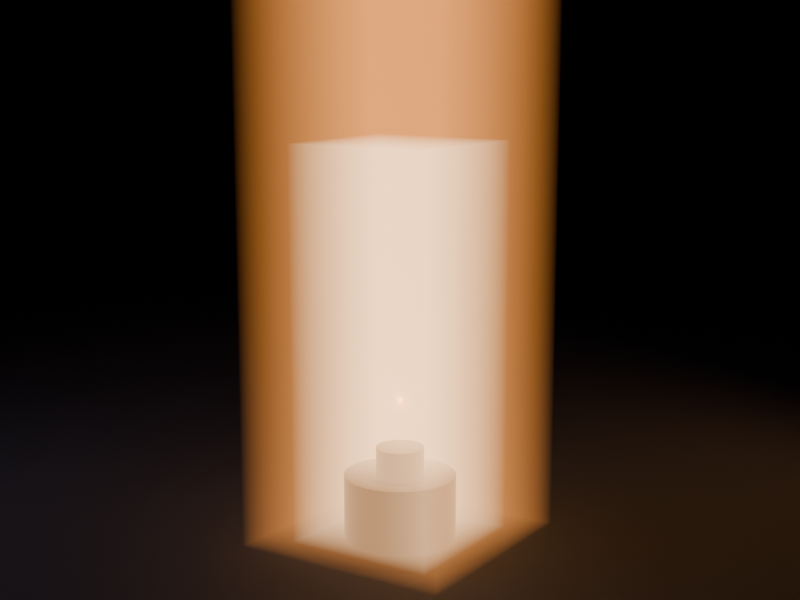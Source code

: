 # Source: geometry-nodes-volume-flame-v2-cycles.blend  (saved by Blender 4.0.36; exported with 4.5.12 LTS)
import bpy
from mathutils import Matrix  # noqa: F401  (used for matrix-valued properties, if any)

bpy.ops.wm.read_factory_settings(use_empty=True)
scene = bpy.context.scene
scene.name = 'Scene'

# ---- collections
col_collection = bpy.data.collections.new('Collection'); scene.collection.children.link(col_collection)

# ---- materials (node trees are filled in below, after node groups)
mat_floor = bpy.data.materials.new('Floor')
mat_burner = bpy.data.materials.new('Burner')
mat_outerflamematerial = bpy.data.materials.new('OuterFlameMaterial')
mat_coreflamematerial = bpy.data.materials.new('CoreFlameMaterial')

# ---- node groups
ng_gn_outervolumeflamev2cycles = bpy.data.node_groups.new('GN_OuterVolumeFlameV2Cycles', 'GeometryNodeTree')
_s = ng_gn_outervolumeflamev2cycles.interface.new_socket(name='Geometry', in_out='OUTPUT', socket_type='NodeSocketGeometry')
_s = ng_gn_outervolumeflamev2cycles.interface.new_socket(name='Geometry', in_out='INPUT', socket_type='NodeSocketGeometry')
_N = ng_gn_outervolumeflamev2cycles.nodes; _L = ng_gn_outervolumeflamev2cycles.links
n0 = _N.new('NodeGroupInput'); n0.name = 'Group Input'; n0.location = (0, 0)
n1 = _N.new('NodeGroupOutput'); n1.name = 'Group Output'; n1.location = (0, 0)
n2 = _N.new('GeometryNodeInputPosition'); n2.name = 'Position'; n2.location = (0, 0)
n3 = _N.new('ShaderNodeSeparateXYZ'); n3.name = 'Separate XYZ'; n3.location = (0, 0)
n4 = _N.new('GeometryNodeInputIndex'); n4.name = 'Index'; n4.location = (0, 0)
n5 = _N.new('GeometryNodeInputSceneTime'); n5.name = 'Scene Time'; n5.location = (0, 0)
n6 = _N.new('GeometryNodeMeshToPoints'); n6.name = 'Mesh to Points'; n6.location = (0, 0)
n7 = _N.new('GeometryNodeSetPosition'); n7.name = 'Set Position'; n7.location = (0, 0)
n8 = _N.new('GeometryNodePointsToVolume'); n8.name = 'Points to Volume'; n8.location = (0, 0)
n8.resolution_mode = 'VOXEL_SIZE'
n8.inputs[1].default_value = 0.62
n8.inputs[2].default_value = 0.07
n8.inputs[4].default_value = 0.0945
n9 = _N.new('GeometryNodeSetMaterial'); n9.name = 'Set Material'; n9.location = (0, 0)
n9.inputs[2].default_value = mat_outerflamematerial
n10 = _N.new('ShaderNodeMath'); n10.name = 'Math'; n10.location = (0, 0)
n10.operation = 'MULTIPLY'
n10.inputs[1].default_value = 0.045
n11 = _N.new('ShaderNodeMath'); n11.name = 'Math.001'; n11.location = (0, 0)
n11.operation = 'MULTIPLY'
n11.inputs[1].default_value = 0.54
n12 = _N.new('ShaderNodeMath'); n12.name = 'Math.002'; n12.location = (0, 0)
n13 = _N.new('ShaderNodeMath'); n13.name = 'Math.003'; n13.location = (0, 0)
n13.operation = 'FRACT'
n14 = _N.new('ShaderNodeMath'); n14.name = 'Math.004'; n14.location = (0, 0)
n14.operation = 'SUBTRACT'
n14.inputs[0].default_value = 1.0
n15 = _N.new('ShaderNodeMath'); n15.name = 'Math.005'; n15.location = (0, 0)
n15.operation = 'SUBTRACT'
n15.inputs[0].default_value = 0.07
n15.inputs[1].default_value = 0.018
n16 = _N.new('ShaderNodeMath'); n16.name = 'Math.006'; n16.location = (0, 0)
n16.operation = 'MULTIPLY'
n17 = _N.new('ShaderNodeMath'); n17.name = 'Math.007'; n17.location = (0, 0)
n17.inputs[1].default_value = 0.018
n18 = _N.new('ShaderNodeMath'); n18.name = 'Math.008'; n18.location = (0, 0)
n18.operation = 'MULTIPLY'
n18.inputs[1].default_value = 0.41
n19 = _N.new('ShaderNodeMath'); n19.name = 'Math.009'; n19.location = (0, 0)
n19.operation = 'MULTIPLY'
n19.inputs[1].default_value = 2.35
n20 = _N.new('ShaderNodeMath'); n20.name = 'Math.010'; n20.location = (0, 0)
n21 = _N.new('ShaderNodeMath'); n21.name = 'Math.011'; n21.location = (0, 0)
n21.operation = 'SINE'
n22 = _N.new('ShaderNodeMath'); n22.name = 'Math.012'; n22.location = (0, 0)
n22.inputs[1].default_value = 1.571
n23 = _N.new('ShaderNodeMath'); n23.name = 'Math.013'; n23.location = (0, 0)
n23.operation = 'SINE'
n24 = _N.new('ShaderNodeMath'); n24.name = 'Math.014'; n24.location = (0, 0)
n24.operation = 'MULTIPLY'
n24.inputs[1].default_value = 0.23
n25 = _N.new('ShaderNodeMath'); n25.name = 'Math.015'; n25.location = (0, 0)
n25.operation = 'MULTIPLY'
n26 = _N.new('ShaderNodeMath'); n26.name = 'Math.016'; n26.location = (0, 0)
n26.operation = 'MULTIPLY'
n27 = _N.new('ShaderNodeMath'); n27.name = 'Math.017'; n27.location = (0, 0)
n27.operation = 'MULTIPLY'
n28 = _N.new('ShaderNodeMath'); n28.name = 'Math.018'; n28.location = (0, 0)
n28.operation = 'MULTIPLY'
n29 = _N.new('ShaderNodeMath'); n29.name = 'Math.019'; n29.location = (0, 0)
n29.operation = 'MULTIPLY'
n29.inputs[1].default_value = -1.1
n30 = _N.new('ShaderNodeMath'); n30.name = 'Math.020'; n30.location = (0, 0)
n30.operation = 'MULTIPLY'
n30.inputs[1].default_value = -1.1
n31 = _N.new('ShaderNodeMath'); n31.name = 'Math.021'; n31.location = (0, 0)
n32 = _N.new('ShaderNodeMath'); n32.name = 'Math.022'; n32.location = (0, 0)
n33 = _N.new('ShaderNodeMath'); n33.name = 'Math.023'; n33.location = (0, 0)
n33.operation = 'MULTIPLY'
n33.inputs[1].default_value = 2.65
n34 = _N.new('ShaderNodeCombineXYZ'); n34.name = 'Combine XYZ'; n34.location = (0, 0)
_L.new(n0.outputs[0], n6.inputs[0])
_L.new(n2.outputs[0], n3.inputs[0])
_L.new(n4.outputs[0], n10.inputs[0])
_L.new(n5.outputs[0], n11.inputs[0])
_L.new(n10.outputs[0], n12.inputs[0])
_L.new(n11.outputs[0], n12.inputs[1])
_L.new(n12.outputs[0], n13.inputs[0])
_L.new(n13.outputs[0], n14.inputs[1])
_L.new(n14.outputs[0], n16.inputs[0])
_L.new(n15.outputs[0], n16.inputs[1])
_L.new(n16.outputs[0], n17.inputs[0])
_L.new(n17.outputs[0], n6.inputs[3])
_L.new(n6.outputs[0], n7.inputs[0])
_L.new(n4.outputs[0], n18.inputs[0])
_L.new(n5.outputs[0], n19.inputs[0])
_L.new(n18.outputs[0], n20.inputs[0])
_L.new(n19.outputs[0], n20.inputs[1])
_L.new(n20.outputs[0], n21.inputs[0])
_L.new(n20.outputs[0], n22.inputs[0])
_L.new(n22.outputs[0], n23.inputs[0])
_L.new(n13.outputs[0], n24.inputs[0])
_L.new(n21.outputs[0], n25.inputs[0])
_L.new(n24.outputs[0], n25.inputs[1])
_L.new(n23.outputs[0], n26.inputs[0])
_L.new(n24.outputs[0], n26.inputs[1])
_L.new(n3.outputs[0], n27.inputs[0])
_L.new(n13.outputs[0], n27.inputs[1])
_L.new(n27.outputs[0], n29.inputs[0])
_L.new(n3.outputs[1], n28.inputs[0])
_L.new(n13.outputs[0], n28.inputs[1])
_L.new(n28.outputs[0], n30.inputs[0])
_L.new(n29.outputs[0], n31.inputs[0])
_L.new(n25.outputs[0], n31.inputs[1])
_L.new(n30.outputs[0], n32.inputs[0])
_L.new(n26.outputs[0], n32.inputs[1])
_L.new(n13.outputs[0], n33.inputs[0])
_L.new(n31.outputs[0], n34.inputs[0])
_L.new(n32.outputs[0], n34.inputs[1])
_L.new(n33.outputs[0], n34.inputs[2])
_L.new(n34.outputs[0], n7.inputs[3])
_L.new(n7.outputs[0], n8.inputs[0])
_L.new(n8.outputs[0], n9.inputs[0])
_L.new(n9.outputs[0], n1.inputs[0])
n1.is_active_output = True
ng_gn_corevolumeflamev2cycles = bpy.data.node_groups.new('GN_CoreVolumeFlameV2Cycles', 'GeometryNodeTree')
_s = ng_gn_corevolumeflamev2cycles.interface.new_socket(name='Geometry', in_out='OUTPUT', socket_type='NodeSocketGeometry')
_s = ng_gn_corevolumeflamev2cycles.interface.new_socket(name='Geometry', in_out='INPUT', socket_type='NodeSocketGeometry')
_N = ng_gn_corevolumeflamev2cycles.nodes; _L = ng_gn_corevolumeflamev2cycles.links
n0 = _N.new('NodeGroupInput'); n0.name = 'Group Input'; n0.location = (0, 0)
n1 = _N.new('NodeGroupOutput'); n1.name = 'Group Output'; n1.location = (0, 0)
n2 = _N.new('GeometryNodeInputPosition'); n2.name = 'Position'; n2.location = (0, 0)
n3 = _N.new('ShaderNodeSeparateXYZ'); n3.name = 'Separate XYZ'; n3.location = (0, 0)
n4 = _N.new('GeometryNodeInputIndex'); n4.name = 'Index'; n4.location = (0, 0)
n5 = _N.new('GeometryNodeInputSceneTime'); n5.name = 'Scene Time'; n5.location = (0, 0)
n6 = _N.new('GeometryNodeMeshToPoints'); n6.name = 'Mesh to Points'; n6.location = (0, 0)
n7 = _N.new('GeometryNodeSetPosition'); n7.name = 'Set Position'; n7.location = (0, 0)
n8 = _N.new('GeometryNodePointsToVolume'); n8.name = 'Points to Volume'; n8.location = (0, 0)
n8.resolution_mode = 'VOXEL_SIZE'
n8.inputs[1].default_value = 0.78
n8.inputs[2].default_value = 0.048
n8.inputs[4].default_value = 0.054
n9 = _N.new('GeometryNodeSetMaterial'); n9.name = 'Set Material'; n9.location = (0, 0)
n9.inputs[2].default_value = mat_coreflamematerial
n10 = _N.new('ShaderNodeMath'); n10.name = 'Math'; n10.location = (0, 0)
n10.operation = 'MULTIPLY'
n10.inputs[1].default_value = 0.045
n11 = _N.new('ShaderNodeMath'); n11.name = 'Math.001'; n11.location = (0, 0)
n11.operation = 'MULTIPLY'
n11.inputs[1].default_value = 0.66
n12 = _N.new('ShaderNodeMath'); n12.name = 'Math.002'; n12.location = (0, 0)
n13 = _N.new('ShaderNodeMath'); n13.name = 'Math.003'; n13.location = (0, 0)
n13.operation = 'FRACT'
n14 = _N.new('ShaderNodeMath'); n14.name = 'Math.004'; n14.location = (0, 0)
n14.operation = 'SUBTRACT'
n14.inputs[0].default_value = 1.0
n15 = _N.new('ShaderNodeMath'); n15.name = 'Math.005'; n15.location = (0, 0)
n15.operation = 'SUBTRACT'
n15.inputs[0].default_value = 0.04
n15.inputs[1].default_value = 0.01
n16 = _N.new('ShaderNodeMath'); n16.name = 'Math.006'; n16.location = (0, 0)
n16.operation = 'MULTIPLY'
n17 = _N.new('ShaderNodeMath'); n17.name = 'Math.007'; n17.location = (0, 0)
n17.inputs[1].default_value = 0.01
n18 = _N.new('ShaderNodeMath'); n18.name = 'Math.008'; n18.location = (0, 0)
n18.operation = 'MULTIPLY'
n18.inputs[1].default_value = 0.41
n19 = _N.new('ShaderNodeMath'); n19.name = 'Math.009'; n19.location = (0, 0)
n19.operation = 'MULTIPLY'
n19.inputs[1].default_value = 2.7
n20 = _N.new('ShaderNodeMath'); n20.name = 'Math.010'; n20.location = (0, 0)
n21 = _N.new('ShaderNodeMath'); n21.name = 'Math.011'; n21.location = (0, 0)
n21.operation = 'SINE'
n22 = _N.new('ShaderNodeMath'); n22.name = 'Math.012'; n22.location = (0, 0)
n22.inputs[1].default_value = 1.571
n23 = _N.new('ShaderNodeMath'); n23.name = 'Math.013'; n23.location = (0, 0)
n23.operation = 'SINE'
n24 = _N.new('ShaderNodeMath'); n24.name = 'Math.014'; n24.location = (0, 0)
n24.operation = 'MULTIPLY'
n24.inputs[1].default_value = 0.08
n25 = _N.new('ShaderNodeMath'); n25.name = 'Math.015'; n25.location = (0, 0)
n25.operation = 'MULTIPLY'
n26 = _N.new('ShaderNodeMath'); n26.name = 'Math.016'; n26.location = (0, 0)
n26.operation = 'MULTIPLY'
n27 = _N.new('ShaderNodeMath'); n27.name = 'Math.017'; n27.location = (0, 0)
n27.operation = 'MULTIPLY'
n28 = _N.new('ShaderNodeMath'); n28.name = 'Math.018'; n28.location = (0, 0)
n28.operation = 'MULTIPLY'
n29 = _N.new('ShaderNodeMath'); n29.name = 'Math.019'; n29.location = (0, 0)
n29.operation = 'MULTIPLY'
n29.inputs[1].default_value = -1.1
n30 = _N.new('ShaderNodeMath'); n30.name = 'Math.020'; n30.location = (0, 0)
n30.operation = 'MULTIPLY'
n30.inputs[1].default_value = -1.1
n31 = _N.new('ShaderNodeMath'); n31.name = 'Math.021'; n31.location = (0, 0)
n32 = _N.new('ShaderNodeMath'); n32.name = 'Math.022'; n32.location = (0, 0)
n33 = _N.new('ShaderNodeMath'); n33.name = 'Math.023'; n33.location = (0, 0)
n33.operation = 'MULTIPLY'
n33.inputs[1].default_value = 1.85
n34 = _N.new('ShaderNodeCombineXYZ'); n34.name = 'Combine XYZ'; n34.location = (0, 0)
_L.new(n0.outputs[0], n6.inputs[0])
_L.new(n2.outputs[0], n3.inputs[0])
_L.new(n4.outputs[0], n10.inputs[0])
_L.new(n5.outputs[0], n11.inputs[0])
_L.new(n10.outputs[0], n12.inputs[0])
_L.new(n11.outputs[0], n12.inputs[1])
_L.new(n12.outputs[0], n13.inputs[0])
_L.new(n13.outputs[0], n14.inputs[1])
_L.new(n14.outputs[0], n16.inputs[0])
_L.new(n15.outputs[0], n16.inputs[1])
_L.new(n16.outputs[0], n17.inputs[0])
_L.new(n17.outputs[0], n6.inputs[3])
_L.new(n6.outputs[0], n7.inputs[0])
_L.new(n4.outputs[0], n18.inputs[0])
_L.new(n5.outputs[0], n19.inputs[0])
_L.new(n18.outputs[0], n20.inputs[0])
_L.new(n19.outputs[0], n20.inputs[1])
_L.new(n20.outputs[0], n21.inputs[0])
_L.new(n20.outputs[0], n22.inputs[0])
_L.new(n22.outputs[0], n23.inputs[0])
_L.new(n13.outputs[0], n24.inputs[0])
_L.new(n21.outputs[0], n25.inputs[0])
_L.new(n24.outputs[0], n25.inputs[1])
_L.new(n23.outputs[0], n26.inputs[0])
_L.new(n24.outputs[0], n26.inputs[1])
_L.new(n3.outputs[0], n27.inputs[0])
_L.new(n13.outputs[0], n27.inputs[1])
_L.new(n27.outputs[0], n29.inputs[0])
_L.new(n3.outputs[1], n28.inputs[0])
_L.new(n13.outputs[0], n28.inputs[1])
_L.new(n28.outputs[0], n30.inputs[0])
_L.new(n29.outputs[0], n31.inputs[0])
_L.new(n25.outputs[0], n31.inputs[1])
_L.new(n30.outputs[0], n32.inputs[0])
_L.new(n26.outputs[0], n32.inputs[1])
_L.new(n13.outputs[0], n33.inputs[0])
_L.new(n31.outputs[0], n34.inputs[0])
_L.new(n32.outputs[0], n34.inputs[1])
_L.new(n33.outputs[0], n34.inputs[2])
_L.new(n34.outputs[0], n7.inputs[3])
_L.new(n7.outputs[0], n8.inputs[0])
_L.new(n8.outputs[0], n9.inputs[0])
_L.new(n9.outputs[0], n1.inputs[0])
n1.is_active_output = True

# ---- material node trees
mat_floor.use_nodes = True; mat_floor.node_tree.nodes.clear()
_N = mat_floor.node_tree.nodes; _L = mat_floor.node_tree.links
n0 = _N.new('ShaderNodeBsdfPrincipled'); n0.name = 'Principled BSDF'; n0.location = (10, 300)
n0.inputs[0].default_value = (0.015, 0.015, 0.02, 1.0)
n0.inputs[1].default_value = 0.06
n0.inputs[2].default_value = 0.92
n0.inputs[3].default_value = 1.45
n1 = _N.new('ShaderNodeOutputMaterial'); n1.name = 'Material Output'; n1.location = (300, 300)
_L.new(n0.outputs[0], n1.inputs[0])
n1.is_active_output = True
mat_burner.use_nodes = True; mat_burner.node_tree.nodes.clear()
_N = mat_burner.node_tree.nodes; _L = mat_burner.node_tree.links
n0 = _N.new('ShaderNodeBsdfPrincipled'); n0.name = 'Principled BSDF'; n0.location = (10, 300)
n0.inputs[0].default_value = (0.03, 0.032, 0.038, 1.0)
n0.inputs[1].default_value = 0.35
n0.inputs[2].default_value = 0.48
n0.inputs[3].default_value = 1.45
n1 = _N.new('ShaderNodeOutputMaterial'); n1.name = 'Material Output'; n1.location = (300, 300)
_L.new(n0.outputs[0], n1.inputs[0])
n1.is_active_output = True
mat_outerflamematerial.use_nodes = True; mat_outerflamematerial.node_tree.nodes.clear()
_N = mat_outerflamematerial.node_tree.nodes; _L = mat_outerflamematerial.node_tree.links
n0 = _N.new('ShaderNodeOutputMaterial'); n0.name = 'Material Output'; n0.location = (0, 0)
n1 = _N.new('ShaderNodeVolumePrincipled'); n1.name = 'Principled Volume'; n1.location = (0, 0)
n1.inputs[0].default_value = (1.0, 0.36, 0.08, 1.0)
n1.inputs[2].default_value = 0.22
n1.inputs[6].default_value = 1.1
n1.inputs[7].default_value = (1.0, 0.36, 0.08, 1.0)
n1.inputs[8].default_value = 0.28
n1.inputs[10].default_value = 1425.0
_L.new(n1.outputs[0], n0.inputs[1])
n0.is_active_output = True
mat_coreflamematerial.use_nodes = True; mat_coreflamematerial.node_tree.nodes.clear()
_N = mat_coreflamematerial.node_tree.nodes; _L = mat_coreflamematerial.node_tree.links
n0 = _N.new('ShaderNodeOutputMaterial'); n0.name = 'Material Output'; n0.location = (0, 0)
n1 = _N.new('ShaderNodeVolumePrincipled'); n1.name = 'Principled Volume'; n1.location = (0, 0)
n1.inputs[0].default_value = (1.0, 0.88, 0.55, 1.0)
n1.inputs[2].default_value = 0.1
n1.inputs[6].default_value = 1.55
n1.inputs[7].default_value = (1.0, 0.88, 0.55, 1.0)
n1.inputs[8].default_value = 0.46
n1.inputs[10].default_value = 1980.0
_L.new(n1.outputs[0], n0.inputs[1])
n0.is_active_output = True

# ---- world
world_world = bpy.data.worlds.new('World'); scene.world = world_world
world_world.use_nodes = True; world_world.node_tree.nodes.clear()
_N = world_world.node_tree.nodes; _L = world_world.node_tree.links
n0 = _N.new('ShaderNodeOutputWorld'); n0.name = 'World Output'; n0.location = (300, 300)
n1 = _N.new('ShaderNodeBackground'); n1.name = 'Background'; n1.location = (10, 300)
n1.inputs[0].default_value = (0.0045, 0.0045, 0.0068, 1.0)
n1.inputs[1].default_value = 0.035
_L.new(n1.outputs[0], n0.inputs[0])
n0.is_active_output = True
world_world.color = (0.05088, 0.05088, 0.05088)
world_world.use_sun_shadow = False
world_world.sun_shadow_jitter_overblur = 0.0

# ---- cameras
cam_camera_001 = bpy.data.cameras.new('Camera.001')
cam_camera_001.lens = 62.0

# ---- lights
light_fill = bpy.data.lights.new('Fill', 'AREA')
light_fill.color = (0.32, 0.36, 0.58)
light_fill.transmission_factor = 0.0
light_fill.energy = 90.0
light_fill.shadow_maximum_resolution = 0.006
light_fill.use_absolute_resolution = True
light_fill.shape = 'DISK'
light_fill.size = 4.5
light_rim = bpy.data.lights.new('Rim', 'AREA')
light_rim.color = (0.95, 0.45, 0.18)
light_rim.transmission_factor = 0.0
light_rim.energy = 55.0
light_rim.shadow_maximum_resolution = 0.006
light_rim.use_absolute_resolution = True
light_rim.shape = 'DISK'
light_rim.size = 2.6
light_groundglow = bpy.data.lights.new('GroundGlow', 'POINT')
light_groundglow.color = (1.0, 0.43, 0.12)
light_groundglow.transmission_factor = 0.0
light_groundglow.use_soft_falloff = False
light_groundglow.energy = 18.0
light_groundglow.shadow_maximum_resolution = 0.006
light_groundglow.use_absolute_resolution = True

# ---- meshes
me_outerflamehostmesh = bpy.data.meshes.new('OuterFlameHostMesh')
me_outerflamehostmesh.from_pydata([(0.01364, 0.0, 0.0), (-0.01743, 0.01596, 0.0), (0.002667, -0.03039, 0.0), (0.02196, 0.02865, 0.0), (-0.04031, -0.00713, 0.0), (0.03818, -0.02429, 0.0), (-0.01277, 0.04751, 0.0), (-0.02436, -0.04689, 0.0), (0.05284, 0.0193, 0.0), (-0.05497, 0.02269, 0.0), (0.0265, -0.05663, 0.0), (0.01958, 0.06243, 0.0), (-0.05902, -0.03421, 0.0), (0.06924, -0.01522, 0.0), (-0.04226, 0.06011, 0.0), (-0.009762, -0.07534, 0.0), (0.05993, 0.05051, 0.0), (-0.08065, 0.003335, 0.0), (0.05883, -0.05854, 0.0), (-0.003936, 0.08511, 0.0), (-0.05597, -0.06708, 0.0), (0.08867, 0.01193, 0.0), (-0.07513, 0.05227, 0.0), (0.02053, -0.09126, 0.0), (0.04748, 0.08287, 0.0), (-0.09283, -0.02961, 0.0), (0.09017, -0.04166, 0.0), (-0.03906, 0.09334, 0.0), (-0.03486, -0.09693, 0.0), (0.09277, 0.04876, 0.0), (-0.103, 0.02716, 0.0), (0.05857, -0.09109, 0.0), (0.01863, 0.1084, 0.0), (-0.0883, -0.06838, 0.0), (0.1129, -0.009357, 0.0), (-0.07807, 0.08439, 0.0), (0.0005687, -0.1166, 0.0), (0.07939, 0.08752, 0.0), (-0.1192, -0.01105, 0.0), (0.0966, -0.07331, 0.0), (-0.02198, 0.1208, 0.0), (-0.0662, -0.1052, 0.0), (0.1213, 0.03325, 0.0), (-0.1132, 0.0581, 0.0), (0.04474, -0.1207, 0.0), (0.04907, 0.1205, 0.0), (-0.1189, -0.05635, 0.0), (0.1271, -0.03918, 0.0), (-0.06794, 0.1159, 0.0), (-0.0285, -0.1327, 0.0), (0.1118, 0.07941, 0.0), (-0.1374, 0.01712, 0.0), (0.09062, -0.1065, 0.0), (0.005143, 0.141, 0.0), (-0.09998, -0.1015, 0.0), (0.1436, 0.00734, 0.0), (-0.1118, 0.09238, 0.0), (0.02022, -0.1449, 0.0), (0.0837, 0.1216, 0.0), (-0.145, -0.03337, 0.0), (0.1306, -0.07398, 0.0), (-0.04669, 0.1439, 0.0), (-0.0633, -0.1388, 0.0), (0.1415, 0.06005, 0.0), (-0.1461, 0.05174, 0.0), (0.07332, -0.1379, 0.0), (0.03936, 0.1523, 0.0), (-0.1329, -0.08639, 0.0), (0.1575, -0.02628, 0.0), (-0.09911, 0.1267, 0.0), (-0.01259, -0.1615, 0.0), (0.1192, 0.1114, 0.0), (-0.1643, -0.001603, 0.0), (0.1231, -0.1105, 0.0), (-0.01618, 0.1658, 0.0), (-0.1007, -0.134, 0.0), (0.1659, 0.03102, 0.0), (-0.1442, 0.08977, 0.0), (0.04599, -0.1647, 0.0), (0.0778, 0.1534, 0.0), (-0.162, -0.06097, 0.0), (0.1617, -0.06489, 0.0), (-0.07583, 0.158, 0.0), (-0.05112, -0.1687, 0.0), (0.1526, 0.09043, 0.0), (-0.1746, 0.03661, 0.0), (0.1046, -0.1458, 0.0), (0.02145, 0.1792, 0.0), (-0.1377, -0.1183, 0.0), (0.1825, -0.005762, 0.0), (-0.1314, 0.1282, 0.0), (0.01032, -0.1843, 0.0), (0.1175, 0.1436, 0.0), (-0.1847, -0.02668, 0.0), (0.155, -0.1056, 0.0), (-0.04318, 0.1836, 0.0), (-0.09263, -0.1654, 0.0), (0.1809, 0.05968, 0.0), (-0.1746, 0.07862, 0.0), (0.07603, -0.1768, 0.0), (0.06369, 0.1826, 0.0), (-0.1712, -0.09211, 0.0), (0.1894, -0.04795, 0.0), (-0.1078, 0.1641, 0.0), (-0.03151, -0.1947, 0.0), (0.1555, 0.1229, 0.0), (-0.1986, 0.0145, 0.0), (0.1373, -0.1455, 0.0), (-0.002941, 0.201, 0.0), (-0.1342, -0.1509, 0.0), (0.2018, 0.02069, 0.0), (-0.1635, 0.1216, 0.0), (0.03859, -0.201, 0.0), (0.1078, 0.175, 0.0), (-0.1986, -0.05651, 0.0), (0.1854, -0.09287, 0.0), (-0.0743, 0.1946, 0.0), (-0.07697, -0.1945, 0.0), (0.1889, 0.0918, 0.0), (-0.2022, 0.06018, 0.0), (0.1089, -0.1817, 0.0), (0.04262, 0.2084, 0.0), (-0.1729, -0.1254, 0.0), (0.213, -0.02444, 0.0), (-0.1411, 0.1626, 0.0), (-0.00577, -0.2161, 0.0), (0.1508, 0.1561, 0.0), (-0.2175, -0.01325, 0.0), (0.17, -0.1377, 0.0), (-0.03246, 0.2172, 0.0), (-0.1232, -0.1828, 0.0), (0.2151, 0.05172, 0.0), (-0.1943, 0.1076, 0.0), (0.07086, -0.2114, 0.0), (0.09087, 0.2045, 0.0), (-0.2059, -0.08973, 0.0), (0.2132, -0.07319, 0.0), (-0.1082, 0.1987, 0.0), (-0.05466, -0.2204, 0.0), (0.1899, 0.126, 0.0), (-0.226, 0.03544, 0.0), (0.1432, -0.1794, 0.0), (0.01566, 0.2298, 0.0), (-0.1674, -0.1594, 0.0), (0.2319, 0.004526, 0.0), (-0.1747, 0.1538, 0.0), (0.02495, -0.2322, 0.0), (0.1389, 0.1887, 0.0), (-0.2307, -0.04547, 0.0), (0.2015, -0.1227, 0.0), (-0.0659, 0.2274, 0.0), (-0.1053, -0.2129, 0.0), (0.2222, 0.08609, 0.0), (-0.2227, 0.08689, 0.0), (0.1059, -0.2152, 0.0), (0.06752, 0.2309, 0.0), (-0.2064, -0.1251, 0.0), (0.2375, -0.04737, 0.0), (-0.1436, 0.196, 0.0), (-0.02659, -0.2422, 0.0), (0.1838, 0.1612, 0.0), (-0.2452, 0.005349, 0.0), (0.1777, -0.1701, 0.0), (-0.0162, 0.2462, 0.0), (-0.1548, -0.1931, 0.0), (0.2453, 0.03789, 0.0), (-0.2071, 0.1382, 0.0), (0.05955, -0.2425, 0.0), (0.1203, 0.2197, 0.0), (-0.2378, -0.08101, 0.0), (0.2307, -0.1012, 0.0), (-0.1021, 0.2311, 0.0), (-0.0811, -0.2401, 0.0), (0.2226, 0.1226, 0.0), (-0.2477, 0.06015, 0.0), (0.1424, -0.2123, 0.0), (0.03848, 0.2534, 0.0), (-0.2001, -0.1613, 0.0), (0.2573, -0.01627, 0.0), (-0.1792, 0.1863, 0.0), (0.006322, -0.2592, 0.0), (0.1709, 0.1959, 0.0), (-0.259, -0.02912, 0.0), (0.2112, -0.1539, 0.0), (-0.05193, 0.2569, 0.0), (-0.1356, -0.2251, 0.0), (0.2527, 0.07459, 0.0), (-0.2374, 0.116, 0.0), (0.09692, -0.2465, 0.0), (0.09533, 0.2479, 0.0), (-0.2384, -0.1187, 0.0), (0.2566, -0.07368, 0.0), (-0.1398, 0.2283, 0.0), (-0.05122, -0.2635, 0.0), (0.2163, 0.1601, 0.0), (-0.2683, 0.02814, 0.0), (0.1793, -0.2025, 0.0), (0.004593, 0.2711, 0.0), (-0.187, -0.1973, 0.0), (0.2719, 0.01922, 0.0), (-0.214, 0.1699, 0.0), (0.04313, -0.2705, 0.0), (0.1513, 0.2291, 0.0), (-0.267, -0.06694, 0.0), (0.2427, -0.1313, 0.0), (-0.09047, 0.2614, 0.0), (-0.1101, -0.2545, 0.0), (0.2537, 0.1135, 0.0), (-0.2644, 0.08788, 0.0), (0.1359, -0.244, 0.0), (0.06473, 0.2724, 0.0), (-0.2323, -0.1575, 0.0), (0.2783, -0.04087, 0.0), (-0.178, 0.2186, 0.0), (-0.01646, -0.2821, 0.0), (0.2032, 0.1974, 0.0), (-0.2838, -0.008309, 0.0), (0.2154, -0.186, 0.0), (-0.03324, 0.2833, 0.0), (-0.1672, -0.2319, 0.0), (0.2806, 0.05814, 0.0), (-0.2467, 0.147, 0.0), (0.08282, -0.2756, 0.0), (0.1254, 0.2598, 0.0), (-0.2685, -0.1071, 0.0), (0.271, -0.1027, 0.0), (-0.1307, 0.2593, 0.0), (-0.07894, -0.2801, 0.0), (0.248, 0.1536, 0.0), (-0.2872, 0.05438, 0.0), (0.1754, -0.2346, 0.0), (0.02919, 0.2921, 0.0), (-0.2193, -0.1961, 0.0), (0.2948, -0.003556, 0.0), (-0.2155, 0.2022, 0.0), (0.02233, -0.2953, 0.0), (0.1834, 0.2333, 0.0), (-0.2934, -0.04826, 0.0), (0.2495, -0.163, 0.0), (-0.07404, 0.2893, 0.0), (-0.1411, -0.2639, 0.0), (0.2829, 0.09946, 0.0), (-0.2763, 0.118, 0.0), (0.1243, -0.2742, 0.0), (0.09376, 0.2868, 0.0), (-0.2634, -0.1484, 0.0), (0.2951, -0.06861, 0.0), (-0.1716, 0.2504, 0.0), (-0.04272, -0.3012, 0.0), (0.2354, 0.1936, 0.0), (-0.305, 0.0163, 0.0), (0.2143, -0.2184, 0.0), (-0.01047, 0.3064, 0.0), (-0.1997, -0.2335, 0.0), (0.3055, 0.03736, 0.0), (-0.251, 0.1792, 0.0), (0.06418, -0.3023, 0.0), (0.1572, 0.2668, 0.0), (-0.2967, -0.09072, 0.0), (0.2806, -0.1338, 0.0), (-0.1168, 0.2887, 0.0), (-0.1091, -0.2923, 0.0), (0.2785, 0.1421, 0.0), (-0.3019, 0.08348, 0.0), (0.1665, -0.266, 0.0), (0.05698, 0.3092, 0.0), (-0.2513, -0.1899, 0.0), (0.3142, -0.02985, 0.0), (-0.2119, 0.2347, 0.0), (-0.002275, -0.3168, 0.0), (0.216, 0.2325, 0.0), (-0.3169, -0.02552, 0.0), (0.2514, -0.1956, 0.0), (-0.05332, 0.3146, 0.0), (-0.1735, -0.2685, 0.0), (0.3099, 0.08092, 0.0), (-0.2837, 0.1499, 0.0), (0.1081, -0.3027, 0.0), (0.125, 0.2968, 0.0), (-0.2931, -0.1346, 0.0), (0.3076, -0.09893, 0.0), (-0.1603, 0.2813, 0.0), (-0.07191, -0.3162, 0.0), (0.2671, 0.1849, 0.0), (-0.3224, 0.04414, 0.0), (0.2083, -0.2508, 0.0), (0.01584, 0.3262, 0.0), (-0.2324, -0.2302, 0.0), (0.3275, 0.01279, 0.0), (-0.2505, 0.2122, 0.0), (0.04151, -0.3262, 0.0), (0.1901, 0.2691, 0.0), (-0.3225, -0.07011, 0.0), (0.2856, -0.1664, 0.0), (-0.09837, 0.3162, 0.0), (-0.1413, -0.3001, 0.0), (0.3074, 0.1261, 0.0), (-0.3124, 0.1149, 0.0), (0.153, -0.2962, 0.0), (0.08743, 0.3223, 0.0), (-0.2826, -0.1789, 0.0), (0.3298, -0.05912, 0.0), (-0.2036, 0.2668, 0.0), (-0.03016, -0.3348, 0.0), (0.2488, 0.2269, 0.0), (-0.3373, 0.0007768, 0.0), (0.2486, -0.2288, 0.0), (-0.0288, 0.3371, 0.0), (-0.2068, -0.2685, 0.0), (0.3344, 0.05836, 0.0), (-0.2865, 0.1831, 0.0), (0.08765, -0.3291, 0.0), (0.1579, 0.3023, 0.0), (-0.3212, -0.1165, 0.0), (0.316, -0.1313, 0.0), (-0.1445, 0.3108, 0.0), (-0.1035, -0.3273, 0.0), (0.2979, 0.1717, 0.0), (-0.3362, 0.07471, 0.0), (0.1977, -0.2826, 0.0), (0.04518, 0.3425, 0.0), (-0.2651, -0.2224, 0.0), (0.3462, -0.01511, 0.0), (-0.2454, 0.2454, 0.0), (0.01526, -0.3472, 0.0), (0.2237, 0.2668, 0.0), (-0.3456, -0.0457, 0.0), (0.2862, -0.2001, 0.0), (-0.07597, 0.3414, 0.0), (-0.1748, -0.3035, 0.0), (0.3344, 0.1058, 0.0), (-0.3186, 0.1481, 0.0), (0.1351, -0.3249, 0.0), (0.12, 0.3313, 0.0), (-0.3128, -0.1635, 0.0), (0.3415, -0.09087, 0.0), (-0.1907, 0.2982, 0.0), (-0.06084, -0.3492, 0.0), (0.2812, 0.2167, 0.0), (-0.3542, 0.03017, 0.0), (0.2412, -0.2619, 0.0), (-0.0009182, 0.3566, 0.0), (-0.2405, -0.2639, 0.0), (0.3562, 0.03218, 0.0), (-0.2848, 0.2172, 0.0), (0.06338, -0.353, 0.0), (0.192, 0.3035, 0.0), (-0.3471, -0.09427, 0.0), (0.3201, -0.1652, 0.0), (-0.1246, 0.3385, 0.0), (-0.137, -0.3343, 0.0), (0.3273, 0.1542, 0.0), (-0.3459, 0.1075, 0.0), (0.1827, -0.3134, 0.0), (0.07709, 0.355, 0.0), (-0.2971, -0.21, 0.0), (0.3614, -0.04589, 0.0), (-0.2358, 0.2784, 0.0), (-0.01415, -0.3651, 0.0), (0.2574, 0.26, 0.0), (-0.3659, -0.01786, 0.0), (0.2823, -0.2343, 0.0), (-0.04993, 0.364, 0.0), (-0.2093, -0.3025, 0.0), (0.3592, 0.08178, 0.0), (-0.3205, 0.1826, 0.0), (0.1132, -0.3516, 0.0), (0.1543, 0.3362, 0.0), (-0.3413, -0.1439, 0.0), (0.3493, -0.1246, 0.0), (-0.1736, 0.3283, 0.0), (-0.09387, -0.3599, 0.0), (0.3127, 0.2022, 0.0), (-0.3677, 0.06221, 0.0), (0.2294, -0.2946, 0.0), (0.02991, 0.3727, 0.0), (-0.2742, -0.255, 0.0), (0.3749, 0.002794, 0.0), (-0.2787, 0.2515, 0.0), (0.03565, -0.3742, 0.0), (0.2268, 0.3004, 0.0), (-0.3706, -0.06841, 0.0), (0.3199, -0.2002, 0.0), (-0.1008, 0.3642, 0.0), (-0.1719, -0.3371, 0.0), (0.3549, 0.1326, 0.0), (-0.3517, 0.1421, 0.0), (0.1635, -0.3428, 0.0), (0.1111, 0.3637, 0.0), (-0.328, -0.1934, 0.0), (0.373, -0.07909, 0.0), (-0.2219, 0.3107, 0.0), (-0.0463, -0.3795, 0.0), (0.2908, 0.2488, 0.0), (-0.383, 0.01298, 0.0), (0.274, -0.2686, 0.0), (-0.02061, 0.3837, 0.0), (-0.2443, -0.2972, 0.0), (0.3813, 0.05421, 0.0), (-0.3182, 0.2179, 0.0), (0.08756, -0.3761, 0.0), (0.1897, 0.3369, 0.0), (-0.3679, -0.1204, 0.0), (0.3531, -0.1599, 0.0), (-0.1525, 0.3569, 0.0), (-0.1288, -0.3666, 0.0), (0.343, 0.1835, 0.0), (-0.3774, 0.09647, 0.0), (0.2134, -0.3264, 0.0), (0.06326, 0.3853, 0.0), (-0.3073, -0.2417, 0.0), (0.3903, -0.02941, 0.0), (-0.2683, 0.2857, 0.0), (0.004838, -0.3923, 0.0), (0.2618, 0.2929, 0.0), (-0.3914, -0.03921, 0.0), (0.3154, -0.2357, 0.0), (-0.07345, 0.3874, 0.0), (-0.2077, -0.3356, 0.0), (0.3804, 0.1073, 0.0), (-0.3534, 0.178, 0.0), (0.1405, -0.3704, 0.0), (0.1468, 0.3684, 0.0), (-0.3575, -0.1727, 0.0), (0.3808, -0.1143, 0.0), (-0.2038, 0.3419, 0.0), (-0.08076, -0.3902, 0.0), (0.3235, 0.2335, 0.0), (-0.3967, 0.04644, 0.0), (0.2615, -0.3026, 0.0), (0.01161, 0.4002, 0.0), (-0.2792, -0.2876, 0.0), (0.4006, 0.02348, 0.0), (-0.3116, 0.2536, 0.0), (0.05854, -0.3979, 0.0), (0.2259, 0.3333, 0.0), (-0.3922, -0.09332, 0.0), (0.3526, -0.1963, 0.0), (-0.1275, 0.3834, 0.0), (-0.1651, -0.3693, 0.0), (0.3716, 0.1609, 0.0), (-0.3832, 0.1325, 0.0), (0.1932, -0.3569, 0.0), (0.09872, 0.3942, 0.0), (-0.3394, -0.2242, 0.0), (0.4022, -0.06403, 0.0), (-0.2536, 0.3192, 0.0), (-0.02868, -0.4072, 0.0), (0.2965, 0.2812, 0.0), (-0.409, -0.00704, 0.0), (0.3067, -0.2714, 0.0), (-0.04287, 0.4077, 0.0), (-0.2441, -0.33, 0.0), (0.4033, 0.07852, 0.0), (-0.3508, 0.2148, 0.0), (0.1137, -0.3958, 0.0), (0.1837, 0.3691, 0.0), (-0.3852, -0.1482, 0.0), (0.3846, -0.151, 0.0), (-0.1817, 0.3716, 0.0), (-0.1171, -0.3972, 0.0), (0.355, 0.214, 0.0), (-0.4068, 0.08211, 0.0), (0.2447, -0.3357, 0.0), (0.04634, 0.4133, 0.0), (-0.3137, -0.2737, 0.0), (0.4166, -0.01005, 0.0), (-0.3007, 0.2892, 0.0), (0.02647, -0.4168, 0.0), (0.2623, 0.3256, 0.0), (-0.4138, -0.06294, 0.0), (0.348, -0.2333, 0.0), (-0.09908, 0.4076, 0.0), (-0.2024, -0.3678, 0.0), (0.3982, 0.1346, 0.0), (-0.3849, 0.1699, 0.0), (0.1693, -0.3857, 0.0), (0.1359, 0.3991, 0.0), (-0.3702, -0.2028, 0.0), (0.4104, -0.1006, 0.0), (-0.2348, 0.3518, 0.0), (-0.06452, -0.4185, 0.0), (0.3306, 0.2652, 0.0), (-0.4234, 0.02775, 0.0), (0.2937, -0.3068, 0.0), (-0.00939, 0.425, 0.0), (-0.2805, -0.3201, 0.0), (0.4235, 0.04661, 0.0), (-0.3441, 0.2519, 0.0), (0.08362, -0.4186, 0.0), (0.2213, 0.3655, 0.0), (-0.4106, -0.1201, 0.0), (0.3843, -0.1889, 0.0), (-0.1559, 0.3993, 0.0), (-0.1549, -0.4001, 0.0), (0.3849, 0.1906, 0.0), (-0.413, 0.1196, 0.0), (0.224, -0.3675, 0.0), (0.08319, 0.4227, 0.0), (-0.3472, -0.2557, 0.0), (0.4292, -0.04601, 0.0), (-0.2857, 0.3242, 0.0), (-0.008322, -0.4325, 0.0), (0.2986, 0.3136, 0.0), (-0.4324, -0.02958, 0.0), (0.3391, -0.2705, 0.0), (-0.0674, 0.429, 0.0), (-0.2403, -0.3622, 0.0), (0.4223, 0.1049, 0.0), (-0.3826, 0.2081, 0.0), (0.1416, -0.4123, 0.0), (0.1742, 0.4001, 0.0), (-0.3991, -0.1775, 0.0), (0.4146, -0.1389, 0.0), (-0.2121, 0.3828, 0.0), (-0.1023, -0.426, 0.0), (0.3635, 0.2453, 0.0), (-0.4341, 0.06477, 0.0), (0.2766, -0.3413, 0.0), (0.02662, 0.439, 0.0)], [], [])
me_outerflamehostmesh.update()
me_coreflamehostmesh = bpy.data.meshes.new('CoreFlameHostMesh')
me_coreflamehostmesh.from_pydata([(0.007379, 0.0, 0.0), (-0.009424, 0.008633, 0.0), (0.001442, -0.01644, 0.0), (0.01188, 0.01549, 0.0), (-0.0218, -0.003856, 0.0), (0.02065, -0.01313, 0.0), (-0.006907, 0.02569, 0.0), (-0.01317, -0.02536, 0.0), (0.02858, 0.01044, 0.0), (-0.02973, 0.01227, 0.0), (0.01433, -0.03063, 0.0), (0.01059, 0.03376, 0.0), (-0.03192, -0.0185, 0.0), (0.03745, -0.008232, 0.0), (-0.02285, 0.03251, 0.0), (-0.00528, -0.04074, 0.0), (0.03241, 0.02732, 0.0), (-0.04362, 0.001804, 0.0), (0.03181, -0.03166, 0.0), (-0.002128, 0.04603, 0.0), (-0.03027, -0.03628, 0.0), (0.04795, 0.006452, 0.0), (-0.04063, 0.02827, 0.0), (0.0111, -0.04935, 0.0), (0.02568, 0.04481, 0.0), (-0.0502, -0.01602, 0.0), (0.04876, -0.02253, 0.0), (-0.02113, 0.05048, 0.0), (-0.01885, -0.05242, 0.0), (0.05017, 0.02637, 0.0), (-0.05573, 0.01469, 0.0), (0.03167, -0.04926, 0.0), (0.01008, 0.05863, 0.0), (-0.04775, -0.03698, 0.0), (0.06108, -0.005061, 0.0), (-0.04222, 0.04564, 0.0), (0.0003075, -0.06304, 0.0), (0.04293, 0.04733, 0.0), (-0.06447, -0.005975, 0.0), (0.05224, -0.03965, 0.0), (-0.01189, 0.06534, 0.0), (-0.0358, -0.05689, 0.0), (0.06561, 0.01798, 0.0), (-0.06123, 0.03142, 0.0), (0.0242, -0.06527, 0.0), (0.02654, 0.06519, 0.0), (-0.0643, -0.03047, 0.0), (0.06873, -0.02119, 0.0), (-0.03674, 0.0627, 0.0), (-0.01541, -0.07178, 0.0), (0.06045, 0.04294, 0.0), (-0.07431, 0.009261, 0.0), (0.04901, -0.05758, 0.0), (0.002782, 0.07627, 0.0), (-0.05407, -0.05487, 0.0), (0.07764, 0.00397, 0.0), (-0.06047, 0.04996, 0.0), (0.01093, -0.07837, 0.0), (0.04526, 0.06574, 0.0), (-0.07844, -0.01805, 0.0), (0.07062, -0.04001, 0.0), (-0.02525, 0.07784, 0.0), (-0.03423, -0.07506, 0.0), (0.07655, 0.03248, 0.0), (-0.079, 0.02798, 0.0), (0.03965, -0.07456, 0.0), (0.02129, 0.08239, 0.0), (-0.07188, -0.04672, 0.0), (0.08519, -0.01421, 0.0), (-0.0536, 0.06852, 0.0), (-0.006808, -0.08735, 0.0), (0.06448, 0.06023, 0.0), (-0.08885, -0.0008669, 0.0), (0.06655, -0.05978, 0.0), (-0.008749, 0.08964, 0.0), (-0.05446, -0.07249, 0.0), (0.08971, 0.01677, 0.0), (-0.07799, 0.04855, 0.0), (0.02487, -0.08905, 0.0), (0.04208, 0.08298, 0.0), (-0.08763, -0.03297, 0.0), (0.08742, -0.03509, 0.0), (-0.04101, 0.08545, 0.0), (-0.02765, -0.09126, 0.0), (0.08252, 0.0489, 0.0), (-0.09444, 0.0198, 0.0), (0.05659, -0.07885, 0.0), (0.0116, 0.09692, 0.0), (-0.07444, -0.06399, 0.0), (0.09867, -0.003116, 0.0), (-0.07105, 0.06933, 0.0), (0.005583, -0.09966, 0.0), (0.06355, 0.07768, 0.0), (-0.09986, -0.01443, 0.0), (0.08383, -0.05712, 0.0), (-0.02335, 0.09927, 0.0), (-0.05009, -0.08943, 0.0), (0.09785, 0.03227, 0.0), (-0.09443, 0.04252, 0.0), (0.04112, -0.09562, 0.0), (0.03444, 0.09878, 0.0), (-0.09258, -0.04982, 0.0), (0.1024, -0.02593, 0.0), (-0.05828, 0.08873, 0.0), (-0.01704, -0.1053, 0.0), (0.0841, 0.06645, 0.0), (-0.1074, 0.007844, 0.0), (0.07424, -0.0787, 0.0), (-0.001591, 0.1087, 0.0), (-0.07257, -0.08159, 0.0), (0.1091, 0.01119, 0.0), (-0.08842, 0.06576, 0.0), (0.02087, -0.1087, 0.0), (0.05829, 0.09466, 0.0), (-0.1074, -0.03056, 0.0), (0.1003, -0.05023, 0.0), (-0.04018, 0.1052, 0.0), (-0.04162, -0.1052, 0.0), (0.1022, 0.04965, 0.0), (-0.1093, 0.03254, 0.0), (0.05888, -0.09826, 0.0), (0.02305, 0.1127, 0.0), (-0.0935, -0.0678, 0.0), (0.1152, -0.01322, 0.0), (-0.07633, 0.08792, 0.0), (-0.00312, -0.1169, 0.0), (0.08156, 0.08439, 0.0), (-0.1176, -0.007165, 0.0), (0.09192, -0.07445, 0.0), (-0.01756, 0.1174, 0.0), (-0.06664, -0.09884, 0.0), (0.1163, 0.02797, 0.0), (-0.1051, 0.05819, 0.0), (0.03832, -0.1143, 0.0), (0.04914, 0.1106, 0.0), (-0.1114, -0.04853, 0.0), (0.1153, -0.03958, 0.0), (-0.05851, 0.1075, 0.0), (-0.02956, -0.1192, 0.0), (0.1027, 0.06817, 0.0), (-0.1222, 0.01916, 0.0), (0.07743, -0.09702, 0.0), (0.008467, 0.1243, 0.0), (-0.09051, -0.08622, 0.0), (0.1254, 0.002448, 0.0), (-0.09445, 0.0832, 0.0), (0.01349, -0.1256, 0.0), (0.07513, 0.1021, 0.0), (-0.1248, -0.02459, 0.0), (0.109, -0.06637, 0.0), (-0.03564, 0.123, 0.0), (-0.05696, -0.1151, 0.0), (0.1202, 0.04656, 0.0), (-0.1204, 0.04699, 0.0), (0.05726, -0.1164, 0.0), (0.03651, 0.1249, 0.0), (-0.1116, -0.06765, 0.0), (0.1284, -0.02562, 0.0), (-0.07764, 0.106, 0.0), (-0.01438, -0.131, 0.0), (0.0994, 0.08715, 0.0), (-0.1326, 0.002893, 0.0), (0.0961, -0.09197, 0.0), (-0.008763, 0.1331, 0.0), (-0.08373, -0.1044, 0.0), (0.1327, 0.02049, 0.0), (-0.112, 0.07473, 0.0), (0.03221, -0.1312, 0.0), (0.06504, 0.1188, 0.0), (-0.1286, -0.04381, 0.0), (0.1248, -0.05472, 0.0), (-0.05521, 0.125, 0.0), (-0.04386, -0.1298, 0.0), (0.1204, 0.06631, 0.0), (-0.134, 0.03253, 0.0), (0.07702, -0.1148, 0.0), (0.02081, 0.1371, 0.0), (-0.1082, -0.08725, 0.0), (0.1391, -0.008798, 0.0), (-0.09692, 0.1008, 0.0)], [], [])
me_coreflamehostmesh.update()
me_plane = bpy.data.meshes.new('Plane')
me_plane.from_pydata([(-6.0, -6.0, 0.0), (6.0, -6.0, 0.0), (-6.0, 6.0, 0.0), (6.0, 6.0, 0.0)], [], [(0, 1, 3, 2)])
_uv = me_plane.uv_layers.new(name='UVMap')
_uv.uv.foreach_set('vector', [0.0, 0.0, 1.0, 0.0, 1.0, 1.0, 0.0, 1.0])
me_plane.materials.append(mat_floor)
me_plane.update()
me_cylinder = bpy.data.meshes.new('Cylinder')
me_cylinder.from_pydata([(0.0, 0.28, -0.16), (0.0, 0.28, 0.16), (0.03655, 0.2776, -0.16), (0.03655, 0.2776, 0.16), (0.07247, 0.2705, -0.16), (0.07247, 0.2705, 0.16), (0.1072, 0.2587, -0.16), (0.1072, 0.2587, 0.16), (0.14, 0.2425, -0.16), (0.14, 0.2425, 0.16), (0.1705, 0.2221, -0.16), (0.1705, 0.2221, 0.16), (0.198, 0.198, -0.16), (0.198, 0.198, 0.16), (0.2221, 0.1705, -0.16), (0.2221, 0.1705, 0.16), (0.2425, 0.14, -0.16), (0.2425, 0.14, 0.16), (0.2587, 0.1072, -0.16), (0.2587, 0.1072, 0.16), (0.2705, 0.07247, -0.16), (0.2705, 0.07247, 0.16), (0.2776, 0.03655, -0.16), (0.2776, 0.03655, 0.16), (0.28, 0.0, -0.16), (0.28, 0.0, 0.16), (0.2776, -0.03655, -0.16), (0.2776, -0.03655, 0.16), (0.2705, -0.07247, -0.16), (0.2705, -0.07247, 0.16), (0.2587, -0.1072, -0.16), (0.2587, -0.1072, 0.16), (0.2425, -0.14, -0.16), (0.2425, -0.14, 0.16), (0.2221, -0.1705, -0.16), (0.2221, -0.1705, 0.16), (0.198, -0.198, -0.16), (0.198, -0.198, 0.16), (0.1705, -0.2221, -0.16), (0.1705, -0.2221, 0.16), (0.14, -0.2425, -0.16), (0.14, -0.2425, 0.16), (0.1072, -0.2587, -0.16), (0.1072, -0.2587, 0.16), (0.07247, -0.2705, -0.16), (0.07247, -0.2705, 0.16), (0.03655, -0.2776, -0.16), (0.03655, -0.2776, 0.16), (0.0, -0.28, -0.16), (0.0, -0.28, 0.16), (-0.03655, -0.2776, -0.16), (-0.03655, -0.2776, 0.16), (-0.07247, -0.2705, -0.16), (-0.07247, -0.2705, 0.16), (-0.1072, -0.2587, -0.16), (-0.1072, -0.2587, 0.16), (-0.14, -0.2425, -0.16), (-0.14, -0.2425, 0.16), (-0.1705, -0.2221, -0.16), (-0.1705, -0.2221, 0.16), (-0.198, -0.198, -0.16), (-0.198, -0.198, 0.16), (-0.2221, -0.1705, -0.16), (-0.2221, -0.1705, 0.16), (-0.2425, -0.14, -0.16), (-0.2425, -0.14, 0.16), (-0.2587, -0.1072, -0.16), (-0.2587, -0.1072, 0.16), (-0.2705, -0.07247, -0.16), (-0.2705, -0.07247, 0.16), (-0.2776, -0.03655, -0.16), (-0.2776, -0.03655, 0.16), (-0.28, 0.0, -0.16), (-0.28, 0.0, 0.16), (-0.2776, 0.03655, -0.16), (-0.2776, 0.03655, 0.16), (-0.2705, 0.07247, -0.16), (-0.2705, 0.07247, 0.16), (-0.2587, 0.1072, -0.16), (-0.2587, 0.1072, 0.16), (-0.2425, 0.14, -0.16), (-0.2425, 0.14, 0.16), (-0.2221, 0.1705, -0.16), (-0.2221, 0.1705, 0.16), (-0.198, 0.198, -0.16), (-0.198, 0.198, 0.16), (-0.1705, 0.2221, -0.16), (-0.1705, 0.2221, 0.16), (-0.14, 0.2425, -0.16), (-0.14, 0.2425, 0.16), (-0.1072, 0.2587, -0.16), (-0.1072, 0.2587, 0.16), (-0.07247, 0.2705, -0.16), (-0.07247, 0.2705, 0.16), (-0.03655, 0.2776, -0.16), (-0.03655, 0.2776, 0.16)], [], [(0, 1, 3, 2), (2, 3, 5, 4), (4, 5, 7, 6), (6, 7, 9, 8), (8, 9, 11, 10), (10, 11, 13, 12), (12, 13, 15, 14), (14, 15, 17, 16), (16, 17, 19, 18), (18, 19, 21, 20), (20, 21, 23, 22), (22, 23, 25, 24), (24, 25, 27, 26), (26, 27, 29, 28), (28, 29, 31, 30), (30, 31, 33, 32), (32, 33, 35, 34), (34, 35, 37, 36), (36, 37, 39, 38), (38, 39, 41, 40), (40, 41, 43, 42), (42, 43, 45, 44), (44, 45, 47, 46), (46, 47, 49, 48), (48, 49, 51, 50), (50, 51, 53, 52), (52, 53, 55, 54), (54, 55, 57, 56), (56, 57, 59, 58), (58, 59, 61, 60), (60, 61, 63, 62), (62, 63, 65, 64), (64, 65, 67, 66), (66, 67, 69, 68), (68, 69, 71, 70), (70, 71, 73, 72), (72, 73, 75, 74), (74, 75, 77, 76), (76, 77, 79, 78), (78, 79, 81, 80), (80, 81, 83, 82), (82, 83, 85, 84), (84, 85, 87, 86), (86, 87, 89, 88), (88, 89, 91, 90), (90, 91, 93, 92), (3, 1, 95, 93, 91, 89, 87, 85, 83, 81, 79, 77, 75, 73, 71, 69, 67, 65, 63, 61, 59, 57, 55, 53, 51, 49, 47, 45, 43, 41, 39, 37, 35, 33, 31, 29, 27, 25, 23, 21, 19, 17, 15, 13, 11, 9, 7, 5), (92, 93, 95, 94), (94, 95, 1, 0), (0, 2, 4, 6, 8, 10, 12, 14, 16, 18, 20, 22, 24, 26, 28, 30, 32, 34, 36, 38, 40, 42, 44, 46, 48, 50, 52, 54, 56, 58, 60, 62, 64, 66, 68, 70, 72, 74, 76, 78, 80, 82, 84, 86, 88, 90, 92, 94)])
_uv = me_cylinder.uv_layers.new(name='UVMap')
_uv.uv.foreach_set('vector', [1.0, 0.5, 1.0, 1.0, 0.9792, 1.0, 0.9792, 0.5, 0.9792, 0.5, 0.9792, 1.0, 0.9583, 1.0, 0.9583, 0.5, 0.9583, 0.5, 0.9583, 1.0, 0.9375, 1.0, 0.9375, 0.5, 0.9375, 0.5, 0.9375, 1.0, 0.9167, 1.0, 0.9167, 0.5, 0.9167, 0.5, 0.9167, 1.0, 0.8958, 1.0, 0.8958, 0.5, 0.8958, 0.5, 0.8958, 1.0, 0.875, 1.0, 0.875, 0.5, 0.875, 0.5, 0.875, 1.0, 0.8542, 1.0, 0.8542, 0.5, 0.8542, 0.5, 0.8542, 1.0, 0.8333, 1.0, 0.8333, 0.5, 0.8333, 0.5, 0.8333, 1.0, 0.8125, 1.0, 0.8125, 0.5, 0.8125, 0.5, 0.8125, 1.0, 0.7917, 1.0, 0.7917, 0.5, 0.7917, 0.5, 0.7917, 1.0, 0.7708, 1.0, 0.7708, 0.5, 0.7708, 0.5, 0.7708, 1.0, 0.75, 1.0, 0.75, 0.5, 0.75, 0.5, 0.75, 1.0, 0.7292, 1.0, 0.7292, 0.5, 0.7292, 0.5, 0.7292, 1.0, 0.7083, 1.0, 0.7083, 0.5, 0.7083, 0.5, 0.7083, 1.0, 0.6875, 1.0, 0.6875, 0.5, 0.6875, 0.5, 0.6875, 1.0, 0.6667, 1.0, 0.6667, 0.5, 0.6667, 0.5, 0.6667, 1.0, 0.6458, 1.0, 0.6458, 0.5, 0.6458, 0.5, 0.6458, 1.0, 0.625, 1.0, 0.625, 0.5, 0.625, 0.5, 0.625, 1.0, 0.6042, 1.0, 0.6042, 0.5, 0.6042, 0.5, 0.6042, 1.0, 0.5833, 1.0, 0.5833, 0.5, 0.5833, 0.5, 0.5833, 1.0, 0.5625, 1.0, 0.5625, 0.5, 0.5625, 0.5, 0.5625, 1.0, 0.5417, 1.0, 0.5417, 0.5, 0.5417, 0.5, 0.5417, 1.0, 0.5208, 1.0, 0.5208, 0.5, 0.5208, 0.5, 0.5208, 1.0, 0.5, 1.0, 0.5, 0.5, 0.5, 0.5, 0.5, 1.0, 0.4792, 1.0, 0.4792, 0.5, 0.4792, 0.5, 0.4792, 1.0, 0.4583, 1.0, 0.4583, 0.5, 0.4583, 0.5, 0.4583, 1.0, 0.4375, 1.0, 0.4375, 0.5, 0.4375, 0.5, 0.4375, 1.0, 0.4167, 1.0, 0.4167, 0.5, 0.4167, 0.5, 0.4167, 1.0, 0.3958, 1.0, 0.3958, 0.5, 0.3958, 0.5, 0.3958, 1.0, 0.375, 1.0, 0.375, 0.5, 0.375, 0.5, 0.375, 1.0, 0.3542, 1.0, 0.3542, 0.5, 0.3542, 0.5, 0.3542, 1.0, 0.3333, 1.0, 0.3333, 0.5, 0.3333, 0.5, 0.3333, 1.0, 0.3125, 1.0, 0.3125, 0.5, 0.3125, 0.5, 0.3125, 1.0, 0.2917, 1.0, 0.2917, 0.5, 0.2917, 0.5, 0.2917, 1.0, 0.2708, 1.0, 0.2708, 0.5, 0.2708, 0.5, 0.2708, 1.0, 0.25, 1.0, 0.25, 0.5, 0.25, 0.5, 0.25, 1.0, 0.2292, 1.0, 0.2292, 0.5, 0.2292, 0.5, 0.2292, 1.0, 0.2083, 1.0, 0.2083, 0.5, 0.2083, 0.5, 0.2083, 1.0, 0.1875, 1.0, 0.1875, 0.5, 0.1875, 0.5, 0.1875, 1.0, 0.1667, 1.0, 0.1667, 0.5, 0.1667, 0.5, 0.1667, 1.0, 0.1458, 1.0, 0.1458, 0.5, 0.1458, 0.5, 0.1458, 1.0, 0.125, 1.0, 0.125, 0.5, 0.125, 0.5, 0.125, 1.0, 0.1042, 1.0, 0.1042, 0.5, 0.1042, 0.5, 0.1042, 1.0, 0.08333, 1.0, 0.08333, 0.5, 0.08333, 0.5, 0.08333, 1.0, 0.0625, 1.0, 0.0625, 0.5, 0.0625, 0.5, 0.0625, 1.0, 0.04167, 1.0, 0.04167, 0.5, 0.2813, 0.4879, 0.25, 0.49, 0.2187, 0.4879, 0.1879, 0.4818, 0.1582, 0.4717, 0.13, 0.4578, 0.1039, 0.4404, 0.08029, 0.4197, 0.0596, 0.3961, 0.04215, 0.37, 0.02827, 0.3418, 0.01818, 0.3121, 0.01205, 0.2813, 0.01, 0.25, 0.01205, 0.2187, 0.01818, 0.1879, 0.02827, 0.1582, 0.04215, 0.13, 0.0596, 0.1039, 0.08029, 0.08029, 0.1039, 0.0596, 0.13, 0.04215, 0.1582, 0.02827, 0.1879, 0.01818, 0.2187, 0.01205, 0.25, 0.01, 0.2813, 0.01205, 0.3121, 0.01818, 0.3418, 0.02827, 0.37, 0.04215, 0.3961, 0.0596, 0.4197, 0.08029, 0.4404, 0.1039, 0.4578, 0.13, 0.4717, 0.1582, 0.4818, 0.1879, 0.4879, 0.2187, 0.49, 0.25, 0.4879, 0.2813, 0.4818, 0.3121, 0.4717, 0.3418, 0.4578, 0.37, 0.4404, 0.3961, 0.4197, 0.4197, 0.3961, 0.4404, 0.37, 0.4578, 0.3418, 0.4717, 0.3121, 0.4818, 0.04167, 0.5, 0.04167, 1.0, 0.02083, 1.0, 0.02083, 0.5, 0.02083, 0.5, 0.02083, 1.0, 3.763e-07, 1.0, 3.763e-07, 0.5, 0.75, 0.49, 0.7813, 0.4879, 0.8121, 0.4818, 0.8418, 0.4717, 0.87, 0.4578, 0.8961, 0.4404, 0.9197, 0.4197, 0.9404, 0.3961, 0.9578, 0.37, 0.9717, 0.3418, 0.9818, 0.3121, 0.9879, 0.2813, 0.99, 0.25, 0.9879, 0.2187, 0.9818, 0.1879, 0.9717, 0.1582, 0.9578, 0.13, 0.9404, 0.1039, 0.9197, 0.08029, 0.8961, 0.0596, 0.87, 0.04215, 0.8418, 0.02827, 0.8121, 0.01818, 0.7813, 0.01205, 0.75, 0.01, 0.7187, 0.01205, 0.6879, 0.01818, 0.6582, 0.02827, 0.63, 0.04215, 0.6039, 0.0596, 0.5803, 0.08029, 0.5596, 0.1039, 0.5422, 0.13, 0.5283, 0.1582, 0.5182, 0.1879, 0.5121, 0.2187, 0.51, 0.25, 0.5121, 0.2813, 0.5182, 0.3121, 0.5283, 0.3418, 0.5422, 0.37, 0.5596, 0.3961, 0.5803, 0.4197, 0.6039, 0.4404, 0.63, 0.4578, 0.6582, 0.4717, 0.6879, 0.4818, 0.7187, 0.4879])
me_cylinder.materials.append(mat_burner)
me_cylinder.update()
me_cylinder_001 = bpy.data.meshes.new('Cylinder.001')
me_cylinder_001.from_pydata([(0.0, 0.12, -0.07), (0.0, 0.12, 0.07), (0.01566, 0.119, -0.07), (0.01566, 0.119, 0.07), (0.03106, 0.1159, -0.07), (0.03106, 0.1159, 0.07), (0.04592, 0.1109, -0.07), (0.04592, 0.1109, 0.07), (0.06, 0.1039, -0.07), (0.06, 0.1039, 0.07), (0.07305, 0.0952, -0.07), (0.07305, 0.0952, 0.07), (0.08485, 0.08485, -0.07), (0.08485, 0.08485, 0.07), (0.0952, 0.07305, -0.07), (0.0952, 0.07305, 0.07), (0.1039, 0.06, -0.07), (0.1039, 0.06, 0.07), (0.1109, 0.04592, -0.07), (0.1109, 0.04592, 0.07), (0.1159, 0.03106, -0.07), (0.1159, 0.03106, 0.07), (0.119, 0.01566, -0.07), (0.119, 0.01566, 0.07), (0.12, 0.0, -0.07), (0.12, 0.0, 0.07), (0.119, -0.01566, -0.07), (0.119, -0.01566, 0.07), (0.1159, -0.03106, -0.07), (0.1159, -0.03106, 0.07), (0.1109, -0.04592, -0.07), (0.1109, -0.04592, 0.07), (0.1039, -0.06, -0.07), (0.1039, -0.06, 0.07), (0.0952, -0.07305, -0.07), (0.0952, -0.07305, 0.07), (0.08485, -0.08485, -0.07), (0.08485, -0.08485, 0.07), (0.07305, -0.0952, -0.07), (0.07305, -0.0952, 0.07), (0.06, -0.1039, -0.07), (0.06, -0.1039, 0.07), (0.04592, -0.1109, -0.07), (0.04592, -0.1109, 0.07), (0.03106, -0.1159, -0.07), (0.03106, -0.1159, 0.07), (0.01566, -0.119, -0.07), (0.01566, -0.119, 0.07), (0.0, -0.12, -0.07), (0.0, -0.12, 0.07), (-0.01566, -0.119, -0.07), (-0.01566, -0.119, 0.07), (-0.03106, -0.1159, -0.07), (-0.03106, -0.1159, 0.07), (-0.04592, -0.1109, -0.07), (-0.04592, -0.1109, 0.07), (-0.06, -0.1039, -0.07), (-0.06, -0.1039, 0.07), (-0.07305, -0.0952, -0.07), (-0.07305, -0.0952, 0.07), (-0.08485, -0.08485, -0.07), (-0.08485, -0.08485, 0.07), (-0.0952, -0.07305, -0.07), (-0.0952, -0.07305, 0.07), (-0.1039, -0.06, -0.07), (-0.1039, -0.06, 0.07), (-0.1109, -0.04592, -0.07), (-0.1109, -0.04592, 0.07), (-0.1159, -0.03106, -0.07), (-0.1159, -0.03106, 0.07), (-0.119, -0.01566, -0.07), (-0.119, -0.01566, 0.07), (-0.12, 0.0, -0.07), (-0.12, 0.0, 0.07), (-0.119, 0.01566, -0.07), (-0.119, 0.01566, 0.07), (-0.1159, 0.03106, -0.07), (-0.1159, 0.03106, 0.07), (-0.1109, 0.04592, -0.07), (-0.1109, 0.04592, 0.07), (-0.1039, 0.06, -0.07), (-0.1039, 0.06, 0.07), (-0.0952, 0.07305, -0.07), (-0.0952, 0.07305, 0.07), (-0.08485, 0.08485, -0.07), (-0.08485, 0.08485, 0.07), (-0.07305, 0.0952, -0.07), (-0.07305, 0.0952, 0.07), (-0.06, 0.1039, -0.07), (-0.06, 0.1039, 0.07), (-0.04592, 0.1109, -0.07), (-0.04592, 0.1109, 0.07), (-0.03106, 0.1159, -0.07), (-0.03106, 0.1159, 0.07), (-0.01566, 0.119, -0.07), (-0.01566, 0.119, 0.07)], [], [(0, 1, 3, 2), (2, 3, 5, 4), (4, 5, 7, 6), (6, 7, 9, 8), (8, 9, 11, 10), (10, 11, 13, 12), (12, 13, 15, 14), (14, 15, 17, 16), (16, 17, 19, 18), (18, 19, 21, 20), (20, 21, 23, 22), (22, 23, 25, 24), (24, 25, 27, 26), (26, 27, 29, 28), (28, 29, 31, 30), (30, 31, 33, 32), (32, 33, 35, 34), (34, 35, 37, 36), (36, 37, 39, 38), (38, 39, 41, 40), (40, 41, 43, 42), (42, 43, 45, 44), (44, 45, 47, 46), (46, 47, 49, 48), (48, 49, 51, 50), (50, 51, 53, 52), (52, 53, 55, 54), (54, 55, 57, 56), (56, 57, 59, 58), (58, 59, 61, 60), (60, 61, 63, 62), (62, 63, 65, 64), (64, 65, 67, 66), (66, 67, 69, 68), (68, 69, 71, 70), (70, 71, 73, 72), (72, 73, 75, 74), (74, 75, 77, 76), (76, 77, 79, 78), (78, 79, 81, 80), (80, 81, 83, 82), (82, 83, 85, 84), (84, 85, 87, 86), (86, 87, 89, 88), (88, 89, 91, 90), (90, 91, 93, 92), (3, 1, 95, 93, 91, 89, 87, 85, 83, 81, 79, 77, 75, 73, 71, 69, 67, 65, 63, 61, 59, 57, 55, 53, 51, 49, 47, 45, 43, 41, 39, 37, 35, 33, 31, 29, 27, 25, 23, 21, 19, 17, 15, 13, 11, 9, 7, 5), (92, 93, 95, 94), (94, 95, 1, 0), (0, 2, 4, 6, 8, 10, 12, 14, 16, 18, 20, 22, 24, 26, 28, 30, 32, 34, 36, 38, 40, 42, 44, 46, 48, 50, 52, 54, 56, 58, 60, 62, 64, 66, 68, 70, 72, 74, 76, 78, 80, 82, 84, 86, 88, 90, 92, 94)])
_uv = me_cylinder_001.uv_layers.new(name='UVMap')
_uv.uv.foreach_set('vector', [1.0, 0.5, 1.0, 1.0, 0.9792, 1.0, 0.9792, 0.5, 0.9792, 0.5, 0.9792, 1.0, 0.9583, 1.0, 0.9583, 0.5, 0.9583, 0.5, 0.9583, 1.0, 0.9375, 1.0, 0.9375, 0.5, 0.9375, 0.5, 0.9375, 1.0, 0.9167, 1.0, 0.9167, 0.5, 0.9167, 0.5, 0.9167, 1.0, 0.8958, 1.0, 0.8958, 0.5, 0.8958, 0.5, 0.8958, 1.0, 0.875, 1.0, 0.875, 0.5, 0.875, 0.5, 0.875, 1.0, 0.8542, 1.0, 0.8542, 0.5, 0.8542, 0.5, 0.8542, 1.0, 0.8333, 1.0, 0.8333, 0.5, 0.8333, 0.5, 0.8333, 1.0, 0.8125, 1.0, 0.8125, 0.5, 0.8125, 0.5, 0.8125, 1.0, 0.7917, 1.0, 0.7917, 0.5, 0.7917, 0.5, 0.7917, 1.0, 0.7708, 1.0, 0.7708, 0.5, 0.7708, 0.5, 0.7708, 1.0, 0.75, 1.0, 0.75, 0.5, 0.75, 0.5, 0.75, 1.0, 0.7292, 1.0, 0.7292, 0.5, 0.7292, 0.5, 0.7292, 1.0, 0.7083, 1.0, 0.7083, 0.5, 0.7083, 0.5, 0.7083, 1.0, 0.6875, 1.0, 0.6875, 0.5, 0.6875, 0.5, 0.6875, 1.0, 0.6667, 1.0, 0.6667, 0.5, 0.6667, 0.5, 0.6667, 1.0, 0.6458, 1.0, 0.6458, 0.5, 0.6458, 0.5, 0.6458, 1.0, 0.625, 1.0, 0.625, 0.5, 0.625, 0.5, 0.625, 1.0, 0.6042, 1.0, 0.6042, 0.5, 0.6042, 0.5, 0.6042, 1.0, 0.5833, 1.0, 0.5833, 0.5, 0.5833, 0.5, 0.5833, 1.0, 0.5625, 1.0, 0.5625, 0.5, 0.5625, 0.5, 0.5625, 1.0, 0.5417, 1.0, 0.5417, 0.5, 0.5417, 0.5, 0.5417, 1.0, 0.5208, 1.0, 0.5208, 0.5, 0.5208, 0.5, 0.5208, 1.0, 0.5, 1.0, 0.5, 0.5, 0.5, 0.5, 0.5, 1.0, 0.4792, 1.0, 0.4792, 0.5, 0.4792, 0.5, 0.4792, 1.0, 0.4583, 1.0, 0.4583, 0.5, 0.4583, 0.5, 0.4583, 1.0, 0.4375, 1.0, 0.4375, 0.5, 0.4375, 0.5, 0.4375, 1.0, 0.4167, 1.0, 0.4167, 0.5, 0.4167, 0.5, 0.4167, 1.0, 0.3958, 1.0, 0.3958, 0.5, 0.3958, 0.5, 0.3958, 1.0, 0.375, 1.0, 0.375, 0.5, 0.375, 0.5, 0.375, 1.0, 0.3542, 1.0, 0.3542, 0.5, 0.3542, 0.5, 0.3542, 1.0, 0.3333, 1.0, 0.3333, 0.5, 0.3333, 0.5, 0.3333, 1.0, 0.3125, 1.0, 0.3125, 0.5, 0.3125, 0.5, 0.3125, 1.0, 0.2917, 1.0, 0.2917, 0.5, 0.2917, 0.5, 0.2917, 1.0, 0.2708, 1.0, 0.2708, 0.5, 0.2708, 0.5, 0.2708, 1.0, 0.25, 1.0, 0.25, 0.5, 0.25, 0.5, 0.25, 1.0, 0.2292, 1.0, 0.2292, 0.5, 0.2292, 0.5, 0.2292, 1.0, 0.2083, 1.0, 0.2083, 0.5, 0.2083, 0.5, 0.2083, 1.0, 0.1875, 1.0, 0.1875, 0.5, 0.1875, 0.5, 0.1875, 1.0, 0.1667, 1.0, 0.1667, 0.5, 0.1667, 0.5, 0.1667, 1.0, 0.1458, 1.0, 0.1458, 0.5, 0.1458, 0.5, 0.1458, 1.0, 0.125, 1.0, 0.125, 0.5, 0.125, 0.5, 0.125, 1.0, 0.1042, 1.0, 0.1042, 0.5, 0.1042, 0.5, 0.1042, 1.0, 0.08333, 1.0, 0.08333, 0.5, 0.08333, 0.5, 0.08333, 1.0, 0.0625, 1.0, 0.0625, 0.5, 0.0625, 0.5, 0.0625, 1.0, 0.04167, 1.0, 0.04167, 0.5, 0.2813, 0.4879, 0.25, 0.49, 0.2187, 0.4879, 0.1879, 0.4818, 0.1582, 0.4717, 0.13, 0.4578, 0.1039, 0.4404, 0.08029, 0.4197, 0.0596, 0.3961, 0.04215, 0.37, 0.02827, 0.3418, 0.01818, 0.3121, 0.01205, 0.2813, 0.01, 0.25, 0.01205, 0.2187, 0.01818, 0.1879, 0.02827, 0.1582, 0.04215, 0.13, 0.0596, 0.1039, 0.08029, 0.08029, 0.1039, 0.0596, 0.13, 0.04215, 0.1582, 0.02827, 0.1879, 0.01818, 0.2187, 0.01205, 0.25, 0.01, 0.2813, 0.01205, 0.3121, 0.01818, 0.3418, 0.02827, 0.37, 0.04215, 0.3961, 0.0596, 0.4197, 0.08029, 0.4404, 0.1039, 0.4578, 0.13, 0.4717, 0.1582, 0.4818, 0.1879, 0.4879, 0.2187, 0.49, 0.25, 0.4879, 0.2813, 0.4818, 0.3121, 0.4717, 0.3418, 0.4578, 0.37, 0.4404, 0.3961, 0.4197, 0.4197, 0.3961, 0.4404, 0.37, 0.4578, 0.3418, 0.4717, 0.3121, 0.4818, 0.04167, 0.5, 0.04167, 1.0, 0.02083, 1.0, 0.02083, 0.5, 0.02083, 0.5, 0.02083, 1.0, 3.763e-07, 1.0, 3.763e-07, 0.5, 0.75, 0.49, 0.7813, 0.4879, 0.8121, 0.4818, 0.8418, 0.4717, 0.87, 0.4578, 0.8961, 0.4404, 0.9197, 0.4197, 0.9404, 0.3961, 0.9578, 0.37, 0.9717, 0.3418, 0.9818, 0.3121, 0.9879, 0.2813, 0.99, 0.25, 0.9879, 0.2187, 0.9818, 0.1879, 0.9717, 0.1582, 0.9578, 0.13, 0.9404, 0.1039, 0.9197, 0.08029, 0.8961, 0.0596, 0.87, 0.04215, 0.8418, 0.02827, 0.8121, 0.01818, 0.7813, 0.01205, 0.75, 0.01, 0.7187, 0.01205, 0.6879, 0.01818, 0.6582, 0.02827, 0.63, 0.04215, 0.6039, 0.0596, 0.5803, 0.08029, 0.5596, 0.1039, 0.5422, 0.13, 0.5283, 0.1582, 0.5182, 0.1879, 0.5121, 0.2187, 0.51, 0.25, 0.5121, 0.2813, 0.5182, 0.3121, 0.5283, 0.3418, 0.5422, 0.37, 0.5596, 0.3961, 0.5803, 0.4197, 0.6039, 0.4404, 0.63, 0.4578, 0.6582, 0.4717, 0.6879, 0.4818, 0.7187, 0.4879])
me_cylinder_001.materials.append(mat_burner)
me_cylinder_001.update()

# ---- objects
ob_outerflamehost = bpy.data.objects.new('OuterFlameHost', me_outerflamehostmesh)
ob_coreflamehost = bpy.data.objects.new('CoreFlameHost', me_coreflamehostmesh)
ob_floor = bpy.data.objects.new('Floor', me_plane)
ob_burner = bpy.data.objects.new('Burner', me_cylinder)
ob_nozzle = bpy.data.objects.new('Nozzle', me_cylinder_001)
ob_camera = bpy.data.objects.new('Camera', cam_camera_001)
ob_fill = bpy.data.objects.new('Fill', light_fill)
ob_rim = bpy.data.objects.new('Rim', light_rim)
ob_groundglow = bpy.data.objects.new('GroundGlow', light_groundglow)

# ---- transforms, parenting, visibility, modifiers, constraints
ob_outerflamehost.location = (0.0, 0.0, 0.0)
_m = ob_outerflamehost.modifiers.new('GeometryNodes', 'NODES')
_m.node_group = ng_gn_outervolumeflamev2cycles
ob_coreflamehost.location = (0.0, 0.0, 0.0)
_m = ob_coreflamehost.modifiers.new('GeometryNodes', 'NODES')
_m.node_group = ng_gn_corevolumeflamev2cycles
ob_floor.location = (0.0, 0.0, -0.05)
ob_burner.location = (0.0, 0.0, 0.11)
ob_nozzle.location = (0.0, 0.0, 0.34)
ob_camera.location = (3.6, -5.5, 2.45)
ob_camera.rotation_euler = (1.376, -1.336e-08, 0.5796)
ob_fill.location = (-3.0, -2.0, 2.5)
ob_fill.rotation_euler = (1.25, 1.752e-08, -0.9828)
ob_rim.location = (1.7, 2.7, 2.1)
ob_rim.rotation_euler = (1.325, -2.541e-08, 2.58)
ob_groundglow.location = (0.0, 0.0, 0.65)

# ---- collection membership
col_collection.objects.link(ob_outerflamehost)
col_collection.objects.link(ob_coreflamehost)
col_collection.objects.link(ob_floor)
col_collection.objects.link(ob_burner)
col_collection.objects.link(ob_nozzle)
col_collection.objects.link(ob_camera)
col_collection.objects.link(ob_fill)
col_collection.objects.link(ob_rim)
col_collection.objects.link(ob_groundglow)

# ---- scene / render settings (as saved in the file)
scene.camera = ob_camera
scene.frame_start = 1; scene.frame_end = 48; scene.frame_set(1)
scene.render.engine = 'CYCLES'
scene.render.resolution_x = 480
scene.render.resolution_y = 360
scene.cycles.use_denoising = False
scene.cycles.samples = 12
scene.cycles.sampling_pattern = 'TABULATED_SOBOL'
scene.cycles.max_bounces = 4
scene.cycles.diffuse_bounces = 1
scene.cycles.glossy_bounces = 1
scene.cycles.transmission_bounces = 2
scene.cycles.volume_bounces = 2
scene.cycles.transparent_max_bounces = 2
bpy.context.view_layer.update()
